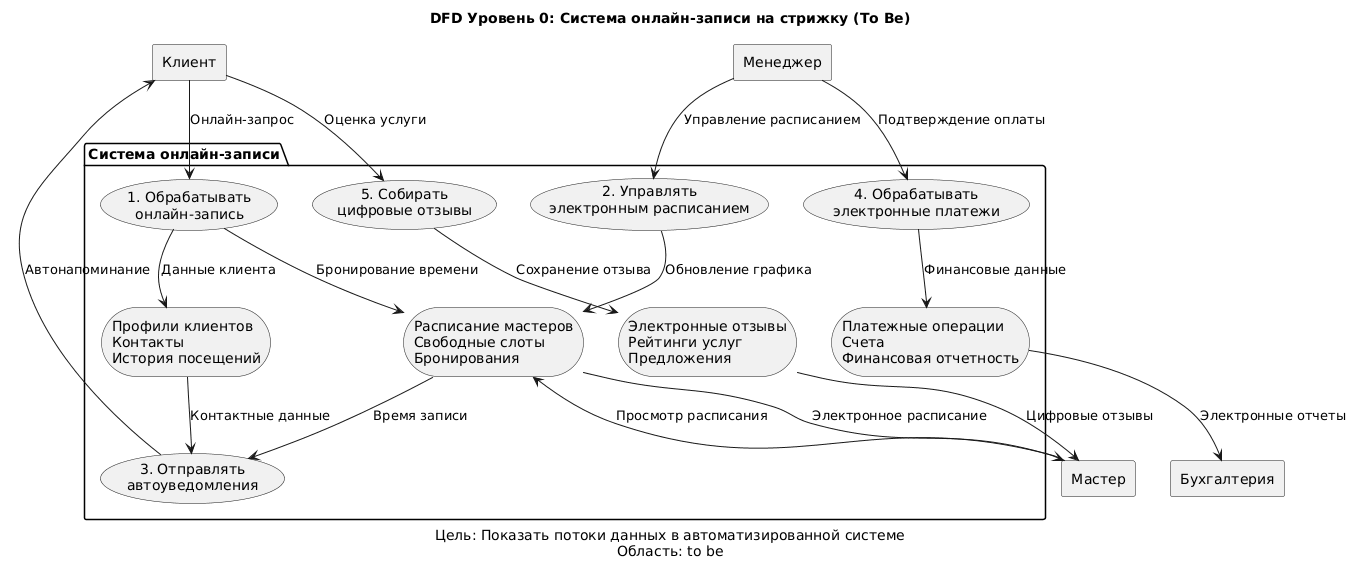

The diagram above was rendered by PlantUML. Its source (embedded in the PNG):
@startuml
title DFD Уровень 0: Система онлайн-записи на стрижку (To Be)
caption Цель: Показать потоки данных в автоматизированной системе\nОбласть: to be

rectangle "Клиент" as client
rectangle "Менеджер" as manager
rectangle "Мастер" as master
rectangle "Бухгалтерия" as accountant

package "Система онлайн-записи" {
  usecase "1. Обрабатывать\nонлайн-запись" as process_booking
  usecase "2. Управлять\nэлектронным расписанием" as manage_schedule
  usecase "3. Отправлять\nавтоуведомления" as send_notifications
  usecase "4. Обрабатывать\nэлектронные платежи" as process_payments
  usecase "5. Собирать\nцифровые отзывы" as collect_reviews
  
  storage "Расписание мастеров\nСвободные слоты\nБронирования" as schedule_storage
  storage "Профили клиентов\nКонтакты\nИстория посещений" as clients_storage
  storage "Электронные отзывы\nРейтинги услуг\nПредложения" as reviews_storage
  storage "Платежные операции\nСчета\nФинансовая отчетность" as payments_storage
}

client --> process_booking : Онлайн-запрос
process_booking --> clients_storage : Данные клиента
process_booking --> schedule_storage : Бронирование времени

clients_storage --> send_notifications : Контактные данные
schedule_storage --> send_notifications : Время записи
send_notifications --> client : Автонапоминание

manager --> manage_schedule : Управление расписанием
manage_schedule --> schedule_storage : Обновление графика

manager --> process_payments : Подтверждение оплаты
process_payments --> payments_storage : Финансовые данные
payments_storage --> accountant : Электронные отчеты

master --> schedule_storage : Просмотр расписания
schedule_storage --> master : Электронное расписание

reviews_storage --> master : Цифровые отзывы

client --> collect_reviews : Оценка услуги
collect_reviews --> reviews_storage : Сохранение отзыва
@enduml